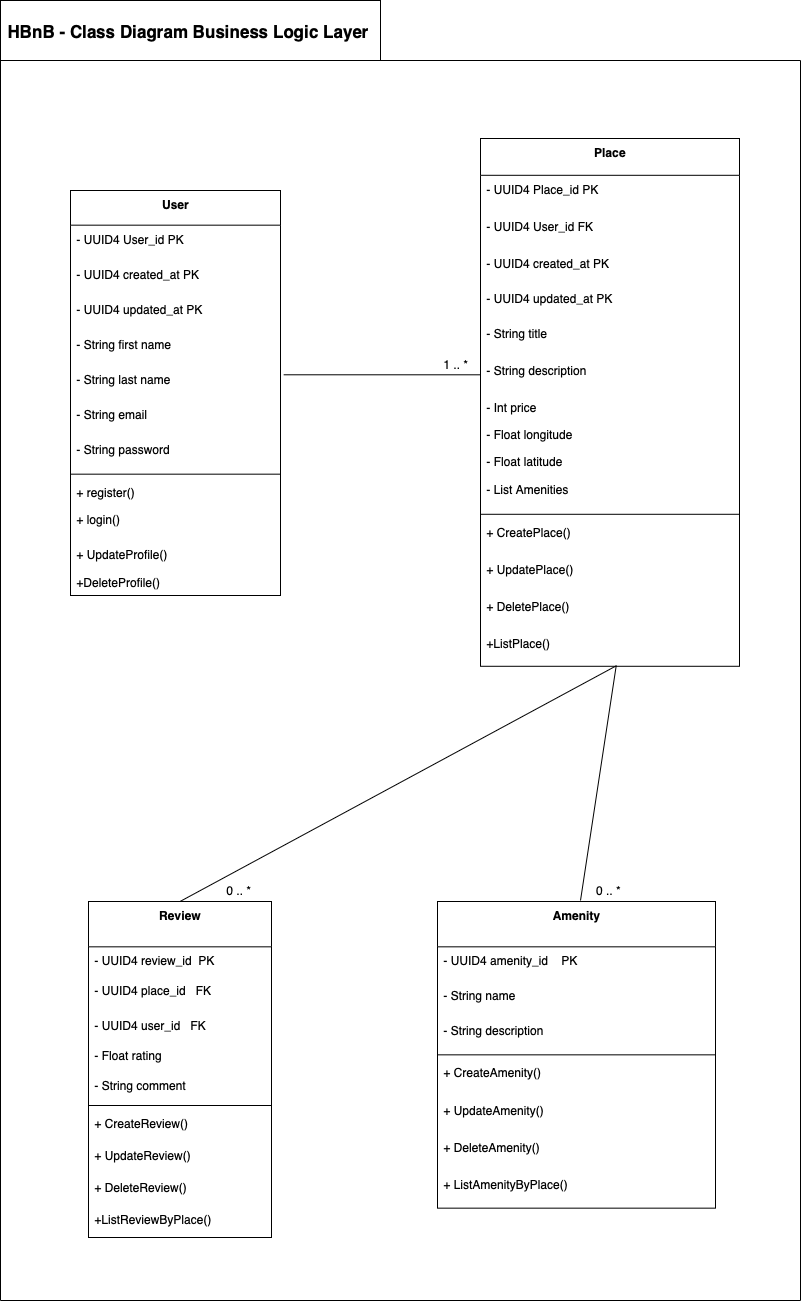

The diagram above was exported from draw.io. Its source (the exported page's mxGraphModel, read from the mxfile embedded in the PNG):
<mxGraphModel dx="2014" dy="2070" grid="1" gridSize="10" guides="1" tooltips="1" connect="1" arrows="1" fold="1" page="1" pageScale="1" pageWidth="827" pageHeight="1169" math="0" shadow="0">
  <root>
    <mxCell id="0" />
    <mxCell id="1" parent="0" />
    <mxCell id="2" value="User" style="swimlane;fontStyle=1;align=center;verticalAlign=top;childLayout=stackLayout;horizontal=1;startSize=34.666666666666664;horizontalStack=0;resizeParent=1;resizeParentMax=0;resizeLast=0;collapsible=0;marginBottom=0;" parent="1" vertex="1">
      <mxGeometry x="-10" y="-150" width="210" height="404.99666666666656" as="geometry" />
    </mxCell>
    <mxCell id="wI_QBnpQtoMsSvg92zzG-67" value="- UUID4 User_id PK" style="text;strokeColor=none;fillColor=none;align=left;verticalAlign=top;spacingLeft=4;spacingRight=4;overflow=hidden;rotatable=0;points=[[0,0.5],[1,0.5]];portConstraint=eastwest;" vertex="1" parent="2">
      <mxGeometry y="34.666666666666664" width="210" height="35" as="geometry" />
    </mxCell>
    <mxCell id="wI_QBnpQtoMsSvg92zzG-70" value="- UUID4 created_at PK" style="text;strokeColor=none;fillColor=none;align=left;verticalAlign=top;spacingLeft=4;spacingRight=4;overflow=hidden;rotatable=0;points=[[0,0.5],[1,0.5]];portConstraint=eastwest;" vertex="1" parent="2">
      <mxGeometry y="69.66666666666666" width="210" height="35" as="geometry" />
    </mxCell>
    <mxCell id="wI_QBnpQtoMsSvg92zzG-75" value="- UUID4 updated_at PK" style="text;strokeColor=none;fillColor=none;align=left;verticalAlign=top;spacingLeft=4;spacingRight=4;overflow=hidden;rotatable=0;points=[[0,0.5],[1,0.5]];portConstraint=eastwest;" vertex="1" parent="2">
      <mxGeometry y="104.66666666666666" width="210" height="35" as="geometry" />
    </mxCell>
    <mxCell id="3" value="- String first name" style="text;strokeColor=none;fillColor=none;align=left;verticalAlign=top;spacingLeft=4;spacingRight=4;overflow=hidden;rotatable=0;points=[[0,0.5],[1,0.5]];portConstraint=eastwest;" parent="2" vertex="1">
      <mxGeometry y="139.66666666666666" width="210" height="35" as="geometry" />
    </mxCell>
    <mxCell id="wI_QBnpQtoMsSvg92zzG-35" value="- String last name" style="text;strokeColor=none;fillColor=none;align=left;verticalAlign=top;spacingLeft=4;spacingRight=4;overflow=hidden;rotatable=0;points=[[0,0.5],[1,0.5]];portConstraint=eastwest;" vertex="1" parent="2">
      <mxGeometry y="174.66666666666666" width="210" height="35" as="geometry" />
    </mxCell>
    <mxCell id="4" value="- String email" style="text;strokeColor=none;fillColor=none;align=left;verticalAlign=top;spacingLeft=4;spacingRight=4;overflow=hidden;rotatable=0;points=[[0,0.5],[1,0.5]];portConstraint=eastwest;" parent="2" vertex="1">
      <mxGeometry y="209.66666666666666" width="210" height="35" as="geometry" />
    </mxCell>
    <mxCell id="5" value="- String password" style="text;strokeColor=none;fillColor=none;align=left;verticalAlign=top;spacingLeft=4;spacingRight=4;overflow=hidden;rotatable=0;points=[[0,0.5],[1,0.5]];portConstraint=eastwest;" parent="2" vertex="1">
      <mxGeometry y="244.66666666666666" width="210" height="35" as="geometry" />
    </mxCell>
    <mxCell id="6" style="line;strokeWidth=1;fillColor=none;align=left;verticalAlign=middle;spacingTop=-1;spacingLeft=3;spacingRight=3;rotatable=0;labelPosition=right;points=[];portConstraint=eastwest;strokeColor=inherit;" parent="2" vertex="1">
      <mxGeometry y="279.66666666666663" width="210" height="8" as="geometry" />
    </mxCell>
    <mxCell id="7" value="+ register()" style="text;strokeColor=none;fillColor=none;align=left;verticalAlign=top;spacingLeft=4;spacingRight=4;overflow=hidden;rotatable=0;points=[[0,0.5],[1,0.5]];portConstraint=eastwest;" parent="2" vertex="1">
      <mxGeometry y="287.66666666666663" width="210" height="27.33" as="geometry" />
    </mxCell>
    <mxCell id="8" value="+ login()" style="text;strokeColor=none;fillColor=none;align=left;verticalAlign=top;spacingLeft=4;spacingRight=4;overflow=hidden;rotatable=0;points=[[0,0.5],[1,0.5]];portConstraint=eastwest;" parent="2" vertex="1">
      <mxGeometry y="314.9966666666666" width="210" height="35.34" as="geometry" />
    </mxCell>
    <mxCell id="wI_QBnpQtoMsSvg92zzG-36" value="+ UpdateProfile()" style="text;strokeColor=none;fillColor=none;align=left;verticalAlign=top;spacingLeft=4;spacingRight=4;overflow=hidden;rotatable=0;points=[[0,0.5],[1,0.5]];portConstraint=eastwest;" vertex="1" parent="2">
      <mxGeometry y="350.3366666666666" width="210" height="27.33" as="geometry" />
    </mxCell>
    <mxCell id="wI_QBnpQtoMsSvg92zzG-38" value="+DeleteProfile()" style="text;strokeColor=none;fillColor=none;align=left;verticalAlign=top;spacingLeft=4;spacingRight=4;overflow=hidden;rotatable=0;points=[[0,0.5],[1,0.5]];portConstraint=eastwest;" vertex="1" parent="2">
      <mxGeometry y="377.6666666666666" width="210" height="27.33" as="geometry" />
    </mxCell>
    <mxCell id="15" value="Review" style="swimlane;fontStyle=1;align=center;verticalAlign=top;childLayout=stackLayout;horizontal=1;startSize=45.333333333333336;horizontalStack=0;resizeParent=1;resizeParentMax=0;resizeLast=0;collapsible=0;marginBottom=0;" parent="1" vertex="1">
      <mxGeometry x="8" y="561" width="183" height="336.00333333333333" as="geometry" />
    </mxCell>
    <mxCell id="wI_QBnpQtoMsSvg92zzG-64" value="- UUID4 review_id  PK" style="text;strokeColor=none;fillColor=none;align=left;verticalAlign=top;spacingLeft=4;spacingRight=4;overflow=hidden;rotatable=0;points=[[0,0.5],[1,0.5]];portConstraint=eastwest;" vertex="1" parent="15">
      <mxGeometry y="45.333333333333336" width="183" height="30" as="geometry" />
    </mxCell>
    <mxCell id="16" value="- UUID4 place_id   FK" style="text;strokeColor=none;fillColor=none;align=left;verticalAlign=top;spacingLeft=4;spacingRight=4;overflow=hidden;rotatable=0;points=[[0,0.5],[1,0.5]];portConstraint=eastwest;" parent="15" vertex="1">
      <mxGeometry y="75.33333333333334" width="183" height="34.67" as="geometry" />
    </mxCell>
    <mxCell id="wI_QBnpQtoMsSvg92zzG-48" value="- UUID4 user_id   FK" style="text;strokeColor=none;fillColor=none;align=left;verticalAlign=top;spacingLeft=4;spacingRight=4;overflow=hidden;rotatable=0;points=[[0,0.5],[1,0.5]];portConstraint=eastwest;" vertex="1" parent="15">
      <mxGeometry y="110.00333333333334" width="183" height="30" as="geometry" />
    </mxCell>
    <mxCell id="wI_QBnpQtoMsSvg92zzG-49" value="- Float rating" style="text;strokeColor=none;fillColor=none;align=left;verticalAlign=top;spacingLeft=4;spacingRight=4;overflow=hidden;rotatable=0;points=[[0,0.5],[1,0.5]];portConstraint=eastwest;" vertex="1" parent="15">
      <mxGeometry y="140.00333333333333" width="183" height="30" as="geometry" />
    </mxCell>
    <mxCell id="wI_QBnpQtoMsSvg92zzG-50" value="- String comment" style="text;strokeColor=none;fillColor=none;align=left;verticalAlign=top;spacingLeft=4;spacingRight=4;overflow=hidden;rotatable=0;points=[[0,0.5],[1,0.5]];portConstraint=eastwest;" vertex="1" parent="15">
      <mxGeometry y="170.00333333333333" width="183" height="30" as="geometry" />
    </mxCell>
    <mxCell id="17" style="line;strokeWidth=1;fillColor=none;align=left;verticalAlign=middle;spacingTop=-1;spacingLeft=3;spacingRight=3;rotatable=0;labelPosition=right;points=[];portConstraint=eastwest;strokeColor=inherit;" parent="15" vertex="1">
      <mxGeometry y="200.00333333333333" width="183" height="8" as="geometry" />
    </mxCell>
    <mxCell id="18" value="+ CreateReview()" style="text;strokeColor=none;fillColor=none;align=left;verticalAlign=top;spacingLeft=4;spacingRight=4;overflow=hidden;rotatable=0;points=[[0,0.5],[1,0.5]];portConstraint=eastwest;" parent="15" vertex="1">
      <mxGeometry y="208.00333333333333" width="183" height="32" as="geometry" />
    </mxCell>
    <mxCell id="wI_QBnpQtoMsSvg92zzG-51" value="+ UpdateReview()" style="text;strokeColor=none;fillColor=none;align=left;verticalAlign=top;spacingLeft=4;spacingRight=4;overflow=hidden;rotatable=0;points=[[0,0.5],[1,0.5]];portConstraint=eastwest;" vertex="1" parent="15">
      <mxGeometry y="240.00333333333333" width="183" height="32" as="geometry" />
    </mxCell>
    <mxCell id="wI_QBnpQtoMsSvg92zzG-52" value="+ DeleteReview()" style="text;strokeColor=none;fillColor=none;align=left;verticalAlign=top;spacingLeft=4;spacingRight=4;overflow=hidden;rotatable=0;points=[[0,0.5],[1,0.5]];portConstraint=eastwest;" vertex="1" parent="15">
      <mxGeometry y="272.00333333333333" width="183" height="32" as="geometry" />
    </mxCell>
    <mxCell id="wI_QBnpQtoMsSvg92zzG-53" value="+ListReviewByPlace()" style="text;strokeColor=none;fillColor=none;align=left;verticalAlign=top;spacingLeft=4;spacingRight=4;overflow=hidden;rotatable=0;points=[[0,0.5],[1,0.5]];portConstraint=eastwest;" vertex="1" parent="15">
      <mxGeometry y="304.00333333333333" width="183" height="32" as="geometry" />
    </mxCell>
    <mxCell id="19" value="Amenity" style="swimlane;fontStyle=1;align=center;verticalAlign=top;childLayout=stackLayout;horizontal=1;startSize=45.333333333333336;horizontalStack=0;resizeParent=1;resizeParentMax=0;resizeLast=0;collapsible=0;marginBottom=0;" parent="1" vertex="1">
      <mxGeometry x="357" y="561" width="278" height="306.6633333333333" as="geometry" />
    </mxCell>
    <mxCell id="wI_QBnpQtoMsSvg92zzG-76" value="- UUID4 amenity_id    PK" style="text;strokeColor=none;fillColor=none;align=left;verticalAlign=top;spacingLeft=4;spacingRight=4;overflow=hidden;rotatable=0;points=[[0,0.5],[1,0.5]];portConstraint=eastwest;" vertex="1" parent="19">
      <mxGeometry y="45.333333333333336" width="278" height="34.67" as="geometry" />
    </mxCell>
    <mxCell id="20" value="- String name" style="text;strokeColor=none;fillColor=none;align=left;verticalAlign=top;spacingLeft=4;spacingRight=4;overflow=hidden;rotatable=0;points=[[0,0.5],[1,0.5]];portConstraint=eastwest;" parent="19" vertex="1">
      <mxGeometry y="80.00333333333333" width="278" height="34.67" as="geometry" />
    </mxCell>
    <mxCell id="wI_QBnpQtoMsSvg92zzG-56" value="- String description" style="text;strokeColor=none;fillColor=none;align=left;verticalAlign=top;spacingLeft=4;spacingRight=4;overflow=hidden;rotatable=0;points=[[0,0.5],[1,0.5]];portConstraint=eastwest;" vertex="1" parent="19">
      <mxGeometry y="114.67333333333333" width="278" height="34.67" as="geometry" />
    </mxCell>
    <mxCell id="21" style="line;strokeWidth=1;fillColor=none;align=left;verticalAlign=middle;spacingTop=-1;spacingLeft=3;spacingRight=3;rotatable=0;labelPosition=right;points=[];portConstraint=eastwest;strokeColor=inherit;" parent="19" vertex="1">
      <mxGeometry y="149.34333333333333" width="278" height="8" as="geometry" />
    </mxCell>
    <mxCell id="22" value="+ CreateAmenity()" style="text;strokeColor=none;fillColor=none;align=left;verticalAlign=top;spacingLeft=4;spacingRight=4;overflow=hidden;rotatable=0;points=[[0,0.5],[1,0.5]];portConstraint=eastwest;" parent="19" vertex="1">
      <mxGeometry y="157.34333333333333" width="278" height="37.33" as="geometry" />
    </mxCell>
    <mxCell id="wI_QBnpQtoMsSvg92zzG-57" value="+ UpdateAmenity()" style="text;strokeColor=none;fillColor=none;align=left;verticalAlign=top;spacingLeft=4;spacingRight=4;overflow=hidden;rotatable=0;points=[[0,0.5],[1,0.5]];portConstraint=eastwest;" vertex="1" parent="19">
      <mxGeometry y="194.67333333333335" width="278" height="37.33" as="geometry" />
    </mxCell>
    <mxCell id="wI_QBnpQtoMsSvg92zzG-58" value="+ DeleteAmenity()" style="text;strokeColor=none;fillColor=none;align=left;verticalAlign=top;spacingLeft=4;spacingRight=4;overflow=hidden;rotatable=0;points=[[0,0.5],[1,0.5]];portConstraint=eastwest;" vertex="1" parent="19">
      <mxGeometry y="232.00333333333333" width="278" height="37.33" as="geometry" />
    </mxCell>
    <mxCell id="wI_QBnpQtoMsSvg92zzG-59" value="+ ListAmenityByPlace()" style="text;strokeColor=none;fillColor=none;align=left;verticalAlign=top;spacingLeft=4;spacingRight=4;overflow=hidden;rotatable=0;points=[[0,0.5],[1,0.5]];portConstraint=eastwest;" vertex="1" parent="19">
      <mxGeometry y="269.3333333333333" width="278" height="37.33" as="geometry" />
    </mxCell>
    <mxCell id="23" value="Place" style="swimlane;fontStyle=1;align=center;verticalAlign=top;childLayout=stackLayout;horizontal=1;startSize=36.8;horizontalStack=0;resizeParent=1;resizeParentMax=0;resizeLast=0;collapsible=0;marginBottom=0;" parent="1" vertex="1">
      <mxGeometry x="400" y="-202" width="259" height="527.79" as="geometry" />
    </mxCell>
    <mxCell id="wI_QBnpQtoMsSvg92zzG-66" value="- UUID4 Place_id PK" style="text;strokeColor=none;fillColor=none;align=left;verticalAlign=top;spacingLeft=4;spacingRight=4;overflow=hidden;rotatable=0;points=[[0,0.5],[1,0.5]];portConstraint=eastwest;" vertex="1" parent="23">
      <mxGeometry y="36.8" width="259" height="37" as="geometry" />
    </mxCell>
    <mxCell id="wI_QBnpQtoMsSvg92zzG-65" value="- UUID4 User_id FK" style="text;strokeColor=none;fillColor=none;align=left;verticalAlign=top;spacingLeft=4;spacingRight=4;overflow=hidden;rotatable=0;points=[[0,0.5],[1,0.5]];portConstraint=eastwest;" vertex="1" parent="23">
      <mxGeometry y="73.8" width="259" height="37" as="geometry" />
    </mxCell>
    <mxCell id="wI_QBnpQtoMsSvg92zzG-72" value="- UUID4 created_at PK" style="text;strokeColor=none;fillColor=none;align=left;verticalAlign=top;spacingLeft=4;spacingRight=4;overflow=hidden;rotatable=0;points=[[0,0.5],[1,0.5]];portConstraint=eastwest;" vertex="1" parent="23">
      <mxGeometry y="110.8" width="259" height="35" as="geometry" />
    </mxCell>
    <mxCell id="wI_QBnpQtoMsSvg92zzG-73" value="- UUID4 updated_at PK" style="text;strokeColor=none;fillColor=none;align=left;verticalAlign=top;spacingLeft=4;spacingRight=4;overflow=hidden;rotatable=0;points=[[0,0.5],[1,0.5]];portConstraint=eastwest;" vertex="1" parent="23">
      <mxGeometry y="145.8" width="259" height="35" as="geometry" />
    </mxCell>
    <mxCell id="24" value="- String title" style="text;strokeColor=none;fillColor=none;align=left;verticalAlign=top;spacingLeft=4;spacingRight=4;overflow=hidden;rotatable=0;points=[[0,0.5],[1,0.5]];portConstraint=eastwest;" parent="23" vertex="1">
      <mxGeometry y="180.8" width="259" height="37" as="geometry" />
    </mxCell>
    <mxCell id="25" value="- String description" style="text;strokeColor=none;fillColor=none;align=left;verticalAlign=top;spacingLeft=4;spacingRight=4;overflow=hidden;rotatable=0;points=[[0,0.5],[1,0.5]];portConstraint=eastwest;" parent="23" vertex="1">
      <mxGeometry y="217.8" width="259" height="37" as="geometry" />
    </mxCell>
    <mxCell id="wI_QBnpQtoMsSvg92zzG-40" value="- Int price" style="text;strokeColor=none;fillColor=none;align=left;verticalAlign=top;spacingLeft=4;spacingRight=4;overflow=hidden;rotatable=0;points=[[0,0.5],[1,0.5]];portConstraint=eastwest;" vertex="1" parent="23">
      <mxGeometry y="254.8" width="259" height="27.33" as="geometry" />
    </mxCell>
    <mxCell id="wI_QBnpQtoMsSvg92zzG-42" value="- Float longitude" style="text;strokeColor=none;fillColor=none;align=left;verticalAlign=top;spacingLeft=4;spacingRight=4;overflow=hidden;rotatable=0;points=[[0,0.5],[1,0.5]];portConstraint=eastwest;" vertex="1" parent="23">
      <mxGeometry y="282.13" width="259" height="27.33" as="geometry" />
    </mxCell>
    <mxCell id="wI_QBnpQtoMsSvg92zzG-41" value="- Float latitude" style="text;strokeColor=none;fillColor=none;align=left;verticalAlign=top;spacingLeft=4;spacingRight=4;overflow=hidden;rotatable=0;points=[[0,0.5],[1,0.5]];portConstraint=eastwest;" vertex="1" parent="23">
      <mxGeometry y="309.46" width="259" height="27.33" as="geometry" />
    </mxCell>
    <mxCell id="wI_QBnpQtoMsSvg92zzG-74" value="- List Amenities" style="text;strokeColor=none;fillColor=none;align=left;verticalAlign=top;spacingLeft=4;spacingRight=4;overflow=hidden;rotatable=0;points=[[0,0.5],[1,0.5]];portConstraint=eastwest;" vertex="1" parent="23">
      <mxGeometry y="336.78999999999996" width="259" height="35" as="geometry" />
    </mxCell>
    <mxCell id="26" style="line;strokeWidth=1;fillColor=none;align=left;verticalAlign=middle;spacingTop=-1;spacingLeft=3;spacingRight=3;rotatable=0;labelPosition=right;points=[];portConstraint=eastwest;strokeColor=inherit;" parent="23" vertex="1">
      <mxGeometry y="371.78999999999996" width="259" height="8" as="geometry" />
    </mxCell>
    <mxCell id="wI_QBnpQtoMsSvg92zzG-43" value="+ CreatePlace()" style="text;strokeColor=none;fillColor=none;align=left;verticalAlign=top;spacingLeft=4;spacingRight=4;overflow=hidden;rotatable=0;points=[[0,0.5],[1,0.5]];portConstraint=eastwest;" vertex="1" parent="23">
      <mxGeometry y="379.78999999999996" width="259" height="37" as="geometry" />
    </mxCell>
    <mxCell id="wI_QBnpQtoMsSvg92zzG-44" value="+ UpdatePlace()" style="text;strokeColor=none;fillColor=none;align=left;verticalAlign=top;spacingLeft=4;spacingRight=4;overflow=hidden;rotatable=0;points=[[0,0.5],[1,0.5]];portConstraint=eastwest;" vertex="1" parent="23">
      <mxGeometry y="416.78999999999996" width="259" height="37" as="geometry" />
    </mxCell>
    <mxCell id="wI_QBnpQtoMsSvg92zzG-45" value="+ DeletePlace()" style="text;strokeColor=none;fillColor=none;align=left;verticalAlign=top;spacingLeft=4;spacingRight=4;overflow=hidden;rotatable=0;points=[[0,0.5],[1,0.5]];portConstraint=eastwest;" vertex="1" parent="23">
      <mxGeometry y="453.78999999999996" width="259" height="37" as="geometry" />
    </mxCell>
    <mxCell id="wI_QBnpQtoMsSvg92zzG-46" value="+ListPlace()" style="text;strokeColor=none;fillColor=none;align=left;verticalAlign=top;spacingLeft=4;spacingRight=4;overflow=hidden;rotatable=0;points=[[0,0.5],[1,0.5]];portConstraint=eastwest;" vertex="1" parent="23">
      <mxGeometry y="490.78999999999996" width="259" height="37" as="geometry" />
    </mxCell>
    <mxCell id="wI_QBnpQtoMsSvg92zzG-77" value="" style="endArrow=none;html=1;rounded=0;exitX=1.015;exitY=0.275;exitDx=0;exitDy=0;entryX=0;entryY=0.5;entryDx=0;entryDy=0;exitPerimeter=0;" edge="1" parent="1" source="wI_QBnpQtoMsSvg92zzG-35" target="25">
      <mxGeometry width="50" height="50" relative="1" as="geometry">
        <mxPoint x="250" y="120" as="sourcePoint" />
        <mxPoint x="300" y="70" as="targetPoint" />
      </mxGeometry>
    </mxCell>
    <mxCell id="wI_QBnpQtoMsSvg92zzG-78" value="1 .. *" style="text;strokeColor=none;fillColor=none;align=left;verticalAlign=top;spacingLeft=4;spacingRight=4;overflow=hidden;rotatable=0;points=[[0,0.5],[1,0.5]];portConstraint=eastwest;" vertex="1" parent="1">
      <mxGeometry x="357" y="10" width="40" height="25" as="geometry" />
    </mxCell>
    <mxCell id="wI_QBnpQtoMsSvg92zzG-79" value="" style="endArrow=none;html=1;rounded=0;entryX=0.524;entryY=0.984;entryDx=0;entryDy=0;entryPerimeter=0;" edge="1" parent="1" target="wI_QBnpQtoMsSvg92zzG-46">
      <mxGeometry width="50" height="50" relative="1" as="geometry">
        <mxPoint x="500" y="560" as="sourcePoint" />
        <mxPoint x="535" y="330" as="targetPoint" />
      </mxGeometry>
    </mxCell>
    <mxCell id="wI_QBnpQtoMsSvg92zzG-80" value="" style="endArrow=none;html=1;rounded=0;exitX=0.5;exitY=0;exitDx=0;exitDy=0;entryX=0.525;entryY=0.984;entryDx=0;entryDy=0;entryPerimeter=0;" edge="1" parent="1" source="15" target="wI_QBnpQtoMsSvg92zzG-46">
      <mxGeometry width="50" height="50" relative="1" as="geometry">
        <mxPoint x="100" y="550" as="sourcePoint" />
        <mxPoint x="530" y="330" as="targetPoint" />
      </mxGeometry>
    </mxCell>
    <mxCell id="wI_QBnpQtoMsSvg92zzG-82" value="0 .. *" style="text;strokeColor=none;fillColor=none;align=left;verticalAlign=top;spacingLeft=4;spacingRight=4;overflow=hidden;rotatable=0;points=[[0,0.5],[1,0.5]];portConstraint=eastwest;" vertex="1" parent="1">
      <mxGeometry x="509.5" y="536" width="40" height="25" as="geometry" />
    </mxCell>
    <mxCell id="wI_QBnpQtoMsSvg92zzG-83" value="0 .. *" style="text;strokeColor=none;fillColor=none;align=left;verticalAlign=top;spacingLeft=4;spacingRight=4;overflow=hidden;rotatable=0;points=[[0,0.5],[1,0.5]];portConstraint=eastwest;" vertex="1" parent="1">
      <mxGeometry x="140" y="536" width="40" height="25" as="geometry" />
    </mxCell>
    <mxCell id="wI_QBnpQtoMsSvg92zzG-84" value="" style="endArrow=none;html=1;rounded=0;" edge="1" parent="1">
      <mxGeometry width="50" height="50" relative="1" as="geometry">
        <mxPoint x="-80" y="960" as="sourcePoint" />
        <mxPoint x="-80" y="-280" as="targetPoint" />
      </mxGeometry>
    </mxCell>
    <mxCell id="wI_QBnpQtoMsSvg92zzG-85" value="" style="endArrow=none;html=1;rounded=0;" edge="1" parent="1">
      <mxGeometry width="50" height="50" relative="1" as="geometry">
        <mxPoint x="720" y="960" as="sourcePoint" />
        <mxPoint x="720" y="-280" as="targetPoint" />
      </mxGeometry>
    </mxCell>
    <mxCell id="wI_QBnpQtoMsSvg92zzG-86" value="" style="endArrow=none;html=1;rounded=0;" edge="1" parent="1">
      <mxGeometry width="50" height="50" relative="1" as="geometry">
        <mxPoint x="-80" y="960" as="sourcePoint" />
        <mxPoint x="720" y="960" as="targetPoint" />
      </mxGeometry>
    </mxCell>
    <mxCell id="wI_QBnpQtoMsSvg92zzG-87" value="" style="endArrow=none;html=1;rounded=0;" edge="1" parent="1">
      <mxGeometry width="50" height="50" relative="1" as="geometry">
        <mxPoint x="-80" y="-280" as="sourcePoint" />
        <mxPoint x="720" y="-280" as="targetPoint" />
      </mxGeometry>
    </mxCell>
    <mxCell id="wI_QBnpQtoMsSvg92zzG-89" value="&lt;span style=&quot;font-size: 17px; font-weight: 700; white-space: nowrap;&quot;&gt;HBnB - Class Diagram Business Logic Layer&amp;nbsp;&lt;/span&gt;" style="rounded=0;whiteSpace=wrap;html=1;" vertex="1" parent="1">
      <mxGeometry x="-80" y="-340" width="380" height="60" as="geometry" />
    </mxCell>
  </root>
</mxGraphModel>